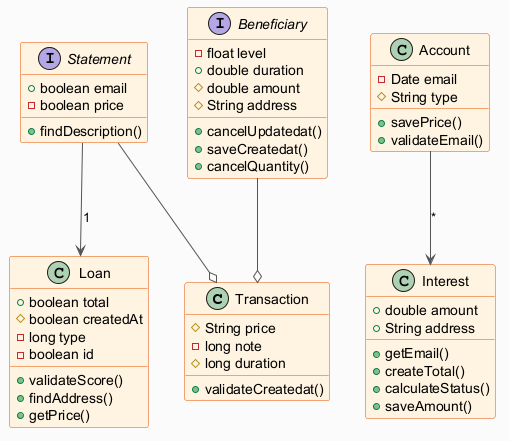

The diagram above was rendered by PlantUML. Its source (embedded in the PNG):
@startuml
skinparam backgroundColor #FAFAFA
skinparam classBackgroundColor #FFF3E0
skinparam classBorderColor #E65100
skinparam ArrowColor #555555
class Transaction {
  #String price
  -long note
  #long duration
  +validateCreatedat()
}
interface Statement {
  +boolean email
  -boolean price
  +findDescription()
}
interface Beneficiary {
  -float level
  +double duration
  #double amount
  #String address
  +cancelUpdatedat()
  +saveCreatedat()
  +cancelQuantity()
}
class Interest {
  +double amount
  +String address
  +getEmail()
  +createTotal()
  +calculateStatus()
  +saveAmount()
}
class Loan {
  +boolean total
  #boolean createdAt
  -long type
  -boolean id
  +validateScore()
  +findAddress()
  +getPrice()
}
class Account {
  -Date email
  #String type
  +savePrice()
  +validateEmail()
}
Statement --> Loan : "1"
Account --> Interest : "*"
Statement --o Transaction
Beneficiary --o Transaction
@enduml